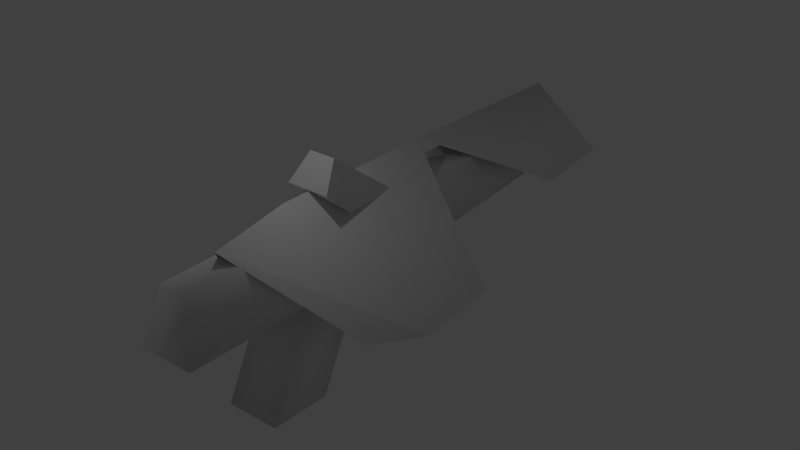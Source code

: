 # Source: pistol.blend  (saved by Blender 2.74.0; exported with 4.5.12 LTS)
import bpy
from mathutils import Matrix  # noqa: F401  (used for matrix-valued properties, if any)

bpy.ops.wm.read_factory_settings(use_empty=True)
scene = bpy.context.scene
scene.name = 'Scene'

# ---- collections
col_collection_1 = bpy.data.collections.new('Collection 1'); scene.collection.children.link(col_collection_1)

# ---- materials (node trees are filled in below, after node groups)
mat_material = bpy.data.materials.new('Material')
mat_material.alpha_threshold = 0.0
mat_material.use_transparent_shadow = False
mat_material.roughness = 0.5

# ---- material node trees

# ---- world
world_world = bpy.data.worlds.new('World'); scene.world = world_world
world_world.color = (0.05088, 0.05088, 0.05088)
world_world.use_sun_shadow = False
world_world.sun_shadow_jitter_overblur = 0.0
world_world.cycles.sampling_method = 'MANUAL'
world_world.cycles.sample_map_resolution = 256

# ---- lights
light_point = bpy.data.lights.new('Point', 'POINT')
light_point.transmission_factor = 0.0
light_point.energy = 100.0
light_point.shadow_buffer_clip_start = 0.5
light_point.shadow_soft_size = 0.1
light_point.shadow_maximum_resolution = 0.006
light_point.use_absolute_resolution = True
light_point.cycles.use_multiple_importance_sampling = False

# ---- meshes
me_cube = bpy.data.meshes.new('Cube')
me_cube.from_pydata([(-1.032, -0.4775, -0.1446), (-0.9683, 1.361, 0.2929), (1.0, 1.0, -1.0), (1.016, -0.4775, -0.1446), (-0.6317, -0.4462, 1.334), (-1.0, 1.0, 1.0), (1.0, 1.0, 1.0), (0.6159, -0.4462, 1.334)], [], [(4, 5, 1, 0), (5, 6, 2, 1), (6, 7, 3, 2), (7, 4, 0, 3), (0, 1, 2, 3), (7, 6, 5, 4)])
me_cube.use_remesh_preserve_volume = False
me_cube.use_remesh_preserve_attributes = False
me_cube.use_mirror_vertex_groups = False
me_cube.update()
me_plane_001 = bpy.data.meshes.new('Plane.001')
me_plane_001.from_pydata([(-1.0, 6.212, 0.0), (1.0, 6.212, 0.0), (-1.0, 8.377, 1.253), (1.0, 8.377, 1.253), (-1.0, 7.7, 0.1953), (0.0, 6.212, 0.0), (1.0, 7.7, 0.1953), (0.0, 8.377, 1.253), (0.0, 7.855, 0.1206)], [], [(8, 6, 3, 7), (4, 8, 7, 2), (0, 5, 8, 4), (5, 1, 6, 8)])
me_plane_001.polygons.foreach_set('use_smooth', [True] * 4)
me_plane_001.use_remesh_preserve_volume = False
me_plane_001.use_remesh_preserve_attributes = False
me_plane_001.use_mirror_vertex_groups = False
me_plane_001.update()
me_grid_001 = bpy.data.meshes.new('Grid.001')
me_grid_001.from_pydata([(0.9757, 0.04868, 2.367), (0.9757, 2.246, 2.339), (-0.9757, 2.246, 2.339), (-0.9757, 0.04868, 2.367), (0.9757, -2.246, -2.339), (0.9757, -0.04868, -2.367), (-0.9757, -0.04868, -2.367), (-0.9757, -2.246, -2.339), (-1.0, -5.186, 1.237), (-1.0, 6.639, 1.237), (1.0, 6.639, 1.237), (1.0, -5.186, 1.237), (-0.5079, -4.7, 3.237), (-0.7557, 3.572, 3.237), (0.8632, 3.572, 3.237), (0.3677, -4.7, 3.237), (-1.0, -5.186, 1.237), (-1.0, 6.639, 1.237), (-0.5079, -4.7, 3.237), (-0.7557, 3.572, 3.237), (-0.6126, 12.38, 1.367), (0.6126, 12.38, 1.367), (-0.5805, 12.38, 3.066), (0.5805, 12.38, 3.066), (-0.7145, 12.38, 2.151), (0.0, 12.38, 3.066), (0.7145, 12.38, 2.151), (0.0, 12.38, 1.237), (0.0, 2.45, 2.151), (-2.877, -0.1848, 0.3848), (0.0, -3.168, 3.713), (2.877, -0.1848, 0.3848), (-3.968, 1.403, 0.3848), (0.0, -0.4747, 4.216), (3.968, 1.403, 0.3848), (-3.662, 4.633, 0.3619), (0.0, 5.678, 4.267), (3.662, 4.633, 0.3619), (-2.313, 10.82, 1.533), (-0.001768, 5.677, 4.265), (2.042, 10.82, 1.533), (-1.845, 14.74, 1.533), (0.02749, 12.77, 4.215), (1.9, 13.96, 1.671)], [], [(0, 1, 2, 3), (7, 6, 5, 4), (0, 3, 7, 4), (1, 0, 4, 5), (2, 1, 5, 6), (3, 2, 6, 7), (9, 8, 16, 17), (10, 9, 20, 27, 21), (14, 15, 11, 10), (15, 12, 8, 11), (8, 9, 10, 11), (15, 14, 13, 12), (18, 19, 17, 16), (13, 9, 17, 19), (12, 13, 19, 18), (8, 12, 18, 16), (28, 26, 21, 27), (14, 10, 21, 26, 23), (13, 14, 23, 25, 22), (9, 13, 22, 24, 20), (24, 28, 27, 20), (22, 25, 28, 24), (25, 23, 26, 28), (29, 30, 33, 32), (30, 31, 34, 33), (32, 33, 36, 35), (33, 34, 37, 36), (38, 39, 42, 41), (39, 40, 43, 42)])
me_grid_001.polygons.foreach_set('use_smooth', [True] * 29)
_uv = me_grid_001.uv_layers.new(name='UVMap')
_uv.uv.foreach_set('vector', [0.5891, 0.7745, 0.5891, 0.8709, 0.5015, 0.8709, 0.5015, 0.7745, 0.4921, 0.782, 0.4921, 0.8784, 0.4045, 0.8784, 0.4045, 0.782, 0.5952, 0.7744, 0.6828, 0.7744, 0.6828, 0.9987, 0.5952, 0.9987, 0.8522, 0.7928, 0.763, 0.7517, 0.763, 0.5224, 0.8522, 0.5635, 0.3392, 0.9867, 0.2516, 0.9867, 0.2516, 0.7571, 0.3392, 0.7571, 0.9441, 0.7516, 0.8549, 0.7927, 0.8549, 0.5636, 0.9441, 0.5224, 0.0, 0.0, 0.0, 0.0, 0.0, 0.0, 0.0, 0.0, 0.685, 0.2532, 0.5952, 0.2532, 0.6126, 0.001316, 0.6401, 0.001327, 0.6676, 0.001316, 0.5025, 0.3853, 0.5015, 0.02314, 0.5925, 0.001316, 0.5925, 0.5197, 0.02973, 0.7911, 0.06903, 0.7911, 0.09112, 0.8814, 0.001347, 0.8814, 0.5952, 0.7717, 0.5952, 0.2532, 0.685, 0.2532, 0.685, 0.7717, 0.7381, 0.001316, 0.7603, 0.364, 0.6876, 0.364, 0.6988, 0.001316, 0.763, 0.4982, 0.7637, 0.1357, 0.854, 0.001316, 0.854, 0.5198, 0.0, 0.0, 0.0, 0.0, 0.0, 0.0, 0.0, 0.0, 0.0, 0.0, 0.0, 0.0, 0.0, 0.0, 0.0, 0.0, 0.0, 0.0, 0.0, 0.0, 0.0, 0.0, 0.0, 0.0, 0.9987, 0.9596, 0.9468, 0.526, 0.9759, 0.5234, 0.9987, 0.5224, 0.5025, 0.3853, 0.5925, 0.5197, 0.5858, 0.7719, 0.5509, 0.7718, 0.5096, 0.7719, 0.6876, 0.364, 0.7603, 0.364, 0.7476, 0.7505, 0.7216, 0.7505, 0.6955, 0.7505, 0.4045, 0.5274, 0.4922, 0.3915, 0.4922, 0.778, 0.4509, 0.7786, 0.416, 0.7794, 0.9634, 0.001316, 0.9634, 0.4378, 0.9114, 0.003642, 0.9338, 0.002182, 0.8726, 0.438, 0.8566, 0.4353, 0.9087, 0.001316, 0.9087, 0.4375, 0.1638, 0.394, 0.1798, 0.3912, 0.2159, 0.3917, 0.2159, 0.8279, 0.03464, 0.131, 0.2329, 0.001316, 0.2489, 0.119, 0.001347, 0.1992, 0.4825, 0.3888, 0.2842, 0.2592, 0.2516, 0.1908, 0.4988, 0.271, 0.001347, 0.1992, 0.2489, 0.119, 0.2489, 0.3886, 0.008928, 0.3412, 0.4988, 0.271, 0.2516, 0.1908, 0.2589, 0.04882, 0.4988, 0.001316, 0.001347, 0.6163, 0.1611, 0.3912, 0.1611, 0.7015, 0.01545, 0.7885, 0.4018, 0.7545, 0.2516, 0.5292, 0.2604, 0.3915, 0.4018, 0.4441])
me_grid_001.materials.append(mat_material)
me_grid_001.use_remesh_preserve_volume = False
me_grid_001.use_remesh_preserve_attributes = False
me_grid_001.use_mirror_vertex_groups = False
me_grid_001.update()

# ---- objects
ob_point = bpy.data.objects.new('Point', light_point)
ob_cube = bpy.data.objects.new('Cube', me_cube)
ob_plane = bpy.data.objects.new('Plane', me_plane_001)
ob_grid = bpy.data.objects.new('Grid', me_grid_001)

# ---- transforms, parenting, visibility, modifiers, constraints
ob_point.location = (-0.3855, -3.484, 11.53)
ob_point.lineart.crease_threshold = 0.0
ob_cube.location = (-0.3026, -0.803, 6.104)
ob_cube.rotation_euler = (-0.5783, -0.0, 0.0)
ob_cube.scale = (0.7654, 2.647, 0.7654)
ob_cube.lineart.crease_threshold = 0.0
ob_plane.location = (-0.3055, -7.817, 2.407)
ob_plane.lineart.crease_threshold = 0.0
ob_grid.location = (-0.3055, -2.43, 2.407)
ob_grid.lineart.crease_threshold = 0.0

# ---- collection membership
col_collection_1.objects.link(ob_point)
col_collection_1.objects.link(ob_cube)
col_collection_1.objects.link(ob_plane)
col_collection_1.objects.link(ob_grid)

# ---- scene / render settings (as saved in the file)
scene.frame_start = 1; scene.frame_end = 250; scene.frame_set(1)
scene.render.engine = 'BLENDER_EEVEE_NEXT'
scene.render.resolution_percentage = 50
scene.render.dither_intensity = 0.0
scene.cycles.use_denoising = False
scene.cycles.samples = 10
scene.cycles.sampling_pattern = 'TABULATED_SOBOL'
scene.cycles.light_sampling_threshold = 0.0
scene.cycles.use_adaptive_sampling = False
scene.cycles.use_light_tree = False
scene.cycles.blur_glossy = 0.0
scene.cycles.pixel_filter_type = 'GAUSSIAN'
scene.cycles.sample_clamp_indirect = 0.0
scene.view_settings.view_transform = 'Standard'
bpy.context.view_layer.update()

# ---- added for rendering (the .blend has no active camera): camera
cam_auto = bpy.data.cameras.new('AutoCamera')
cam_auto.lens = 50.0
cam_auto.sensor_width = 36.0
cam_auto.clip_end = 1000.0
ob_auto_camera = bpy.data.objects.new('AutoCamera', cam_auto)
scene.collection.objects.link(ob_auto_camera)
ob_auto_camera.location = (20.7513, -22.9205, 20.6902)
ob_auto_camera.rotation_euler = (1.09748, -7.21219e-08, 0.694738)
scene.camera = ob_auto_camera
bpy.context.view_layer.update()
